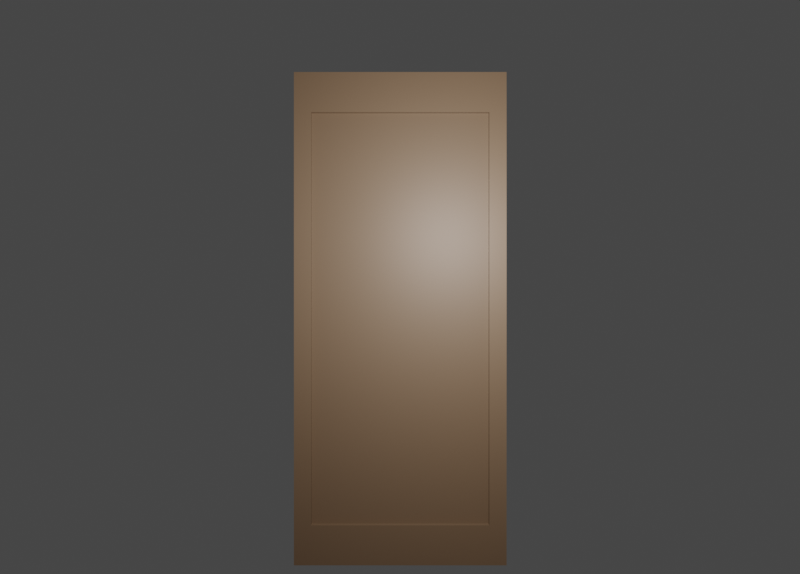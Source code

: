 # Source: door.blend  (saved by Blender 3.5.10; exported with 4.5.12 LTS)
import bpy
from mathutils import Matrix  # noqa: F401  (used for matrix-valued properties, if any)

bpy.ops.wm.read_factory_settings(use_empty=True)
scene = bpy.context.scene
scene.name = 'Scene'

# ---- collections
col_collection = bpy.data.collections.new('Collection'); scene.collection.children.link(col_collection)
col_door = bpy.data.collections.new('door'); scene.collection.children.link(col_door)

# ---- materials (node trees are filled in below, after node groups)
mat_door = bpy.data.materials.new('door')
mat_door.use_transparent_shadow = False

# ---- node groups
ng_frame = bpy.data.node_groups.new('Frame', 'GeometryNodeTree')
_s = ng_frame.interface.new_socket(name='Geometry', in_out='OUTPUT', socket_type='NodeSocketGeometry')
_s = ng_frame.interface.new_socket(name='Material', in_out='INPUT', socket_type='NodeSocketMaterial')
_s = ng_frame.interface.new_socket(name='Size', in_out='INPUT', socket_type='NodeSocketVector')
_s.subtype = 'TRANSLATION'
_s.default_value = (0.0, 4.0, 4.0)
_s.min_value = 0.0
ng_frame.is_modifier = True
_N = ng_frame.nodes; _L = ng_frame.links
n0 = _N.new('NodeGroupOutput'); n0.name = 'Group Output'; n0.location = (518, 0)
n1 = _N.new('NodeGroupInput'); n1.name = 'Group Input'; n1.location = (-528, 0)
n2 = _N.new('GeometryNodeMeshCube'); n2.name = 'Cube'; n2.location = (-328, 63)
n2.inputs[1].default_value = 1
n3 = _N.new('GeometryNodeMeshToCurve'); n3.name = 'Mesh to Curve.001'; n3.location = (-147, 49)
n4 = _N.new('GeometryNodeCurveToMesh'); n4.name = 'Curve to Mesh'; n4.location = (108, 60)
n4.inputs[3].default_value = True
n5 = _N.new('GeometryNodeCurvePrimitiveQuadrilateral'); n5.name = 'Quadrilateral'; n5.location = (-124, -63)
n5.inputs[0].default_value = 0.5
n5.inputs[1].default_value = 0.5
n5.inputs[2].default_value = 0.5
n5.inputs[3].default_value = 0.0
n5.inputs[4].default_value = 0.0
n5.inputs[7].default_value = (0.0, 0.0, 0.0)
n5.inputs[8].default_value = (0.0, 0.0, 0.0)
n5.inputs[9].default_value = (0.0, 0.0, 0.0)
n5.inputs[10].default_value = (0.0, 0.0, 0.0)
n6 = _N.new('GeometryNodeSetMaterial'); n6.name = 'Set Material'; n6.location = (328, 39)
n7 = _N.new('GeometryNodeInputNamedAttribute'); n7.name = 'Named Attribute'; n7.location = (83, 60)
n7.inputs[0].default_value = 'radius'
n8 = _N.new('GeometryNodeSwitch'); n8.name = 'Switch'; n8.location = (83, 60)
n8.input_type = 'FLOAT'
n8.inputs[1].default_value = 1.0
_L.new(n3.outputs[0], n4.inputs[0])
_L.new(n5.outputs[0], n4.inputs[1])
_L.new(n4.outputs[0], n6.inputs[0])
_L.new(n2.outputs[0], n3.inputs[0])
_L.new(n1.outputs[0], n6.inputs[2])
_L.new(n6.outputs[0], n0.inputs[0])
_L.new(n1.outputs[1], n2.inputs[0])
_L.new(n7.outputs[1], n8.inputs[0])
_L.new(n7.outputs[0], n8.inputs[2])
_L.new(n8.outputs[0], n4.inputs[2])
n0.is_active_output = True
ng_door = bpy.data.node_groups.new('door', 'GeometryNodeTree')
_s = ng_door.interface.new_socket(name='Geometry', in_out='OUTPUT', socket_type='NodeSocketGeometry')
_s = ng_door.interface.new_socket(name='Material', in_out='INPUT', socket_type='NodeSocketMaterial')
_s = ng_door.interface.new_socket(name='Size', in_out='INPUT', socket_type='NodeSocketVector')
_s.subtype = 'TRANSLATION'
_s.default_value = (0.2, 1.0, 1.0)
_s.min_value = 0.0
_s = ng_door.interface.new_socket(name='Translation', in_out='INPUT', socket_type='NodeSocketVector')
_s.subtype = 'TRANSLATION'
_s = ng_door.interface.new_socket(name='Rotation', in_out='INPUT', socket_type='NodeSocketVector')
_s.subtype = 'EULER'
_s = ng_door.interface.new_socket(name='Scale', in_out='INPUT', socket_type='NodeSocketVector')
ng_door.is_modifier = True
_N = ng_door.nodes; _L = ng_door.links
n0 = _N.new('NodeGroupOutput'); n0.name = 'Group Output'; n0.location = (909, 0)
n1 = _N.new('GeometryNodeMeshCube'); n1.name = 'Cube'; n1.location = (-471, 7)
n1.inputs[2].default_value = 1
n1.inputs[3].default_value = 1
n2 = _N.new('GeometryNodeMeshToCurve'); n2.name = 'Mesh to Curve'; n2.location = (-209, 0)
n3 = _N.new('GeometryNodeCurveToMesh'); n3.name = 'Curve to Mesh'; n3.location = (138, 10)
n3.inputs[3].default_value = True
n4 = _N.new('GeometryNodeSetMaterial'); n4.name = 'Set Material.001'; n4.location = (469, 33)
n5 = _N.new('GeometryNodeCurvePrimitiveQuadrilateral'); n5.name = 'Quadrilateral.001'; n5.location = (-221, -107)
n5.inputs[0].default_value = 3.7
n5.inputs[1].default_value = 3.7
n6 = _N.new('GeometryNodeTransform'); n6.name = 'Transform Geometry'; n6.location = (689, -23)
n7 = _N.new('NodeGroupInput'); n7.name = 'Group Input'; n7.location = (-671, 0)
n8 = _N.new('GeometryNodeInputNamedAttribute'); n8.name = 'Named Attribute'; n8.location = (113, 10)
n8.inputs[0].default_value = 'radius'
n9 = _N.new('GeometryNodeSwitch'); n9.name = 'Switch'; n9.location = (113, 10)
n9.input_type = 'FLOAT'
n9.inputs[1].default_value = 1.0
_L.new(n5.outputs[0], n3.inputs[1])
_L.new(n1.outputs[0], n2.inputs[0])
_L.new(n3.outputs[0], n4.inputs[0])
_L.new(n2.outputs[0], n3.inputs[0])
_L.new(n7.outputs[0], n4.inputs[2])
_L.new(n6.outputs[0], n0.inputs[0])
_L.new(n7.outputs[1], n1.inputs[0])
_L.new(n4.outputs[0], n6.inputs[0])
_L.new(n7.outputs[4], n6.inputs[3])
_L.new(n7.outputs[3], n6.inputs[2])
_L.new(n7.outputs[2], n6.inputs[1])
_L.new(n8.outputs[1], n9.inputs[0])
_L.new(n8.outputs[0], n9.inputs[2])
_L.new(n9.outputs[0], n3.inputs[2])
n0.is_active_output = True
ng_main = bpy.data.node_groups.new('main', 'GeometryNodeTree')
_s = ng_main.interface.new_socket(name='Geometry', in_out='OUTPUT', socket_type='NodeSocketGeometry')
_s = ng_main.interface.new_socket(name='Geometry', in_out='INPUT', socket_type='NodeSocketGeometry')
_s = ng_main.interface.new_socket(name='Translation', in_out='INPUT', socket_type='NodeSocketVector')
_s.subtype = 'TRANSLATION'
_s.default_value = (0.0, 0.0, 2.0)
_s = ng_main.interface.new_socket(name='Rotation', in_out='INPUT', socket_type='NodeSocketVector')
_s.subtype = 'EULER'
_s = ng_main.interface.new_socket(name='Scale', in_out='INPUT', socket_type='NodeSocketVector')
_s.subtype = 'XYZ'
_s.default_value = (1.0, 1.0, 1.0)
_s = ng_main.interface.new_socket(name='Door translation', in_out='INPUT', socket_type='NodeSocketVector')
_s.subtype = 'TRANSLATION'
_s = ng_main.interface.new_socket(name='Door rotation', in_out='INPUT', socket_type='NodeSocketVector')
_s.subtype = 'EULER'
_s = ng_main.interface.new_socket(name='Door  scale', in_out='INPUT', socket_type='NodeSocketVector')
_s.default_value = (1.0, 1.0, 1.0)
ng_main.is_modifier = True
_N = ng_main.nodes; _L = ng_main.links
n0 = _N.new('GeometryNodeJoinGeometry'); n0.name = 'Join Geometry'; n0.location = (761, -15)
n1 = _N.new('NodeGroupOutput'); n1.name = 'Group Output'; n1.location = (1398, -17)
n2 = _N.new('GeometryNodeSetShadeSmooth'); n2.name = 'Set Shade Smooth'; n2.location = (1031, -34)
n2.inputs[2].default_value = False
n3 = _N.new('GeometryNodeTransform'); n3.name = 'Transform Geometry'; n3.location = (1201, -10)
n4 = _N.new('GeometryNodeInputMaterial'); n4.name = 'Material'; n4.location = (-341, -178)
n4.material = mat_door
n5 = _N.new('GeometryNodeGroup'); n5.name = 'Group'; n5.location = (148, 2)
n5.node_tree = ng_frame
n5.inputs[1].default_value = (0.0, 4.0, 4.0)
n6 = _N.new('GeometryNodeGroup'); n6.name = 'Group.001'; n6.location = (154, -204)
n6.node_tree = ng_door
n6.inputs[1].default_value = (0.2, 1.0, 1.0)
n7 = _N.new('NodeGroupInput'); n7.name = 'Group Input'; n7.location = (-345, -34)
_L.new(n3.outputs[0], n1.inputs[0])
_L.new(n5.outputs[0], n0.inputs[0])
_L.new(n2.outputs[0], n3.inputs[0])
_L.new(n0.outputs[0], n2.inputs[0])
_L.new(n6.outputs[0], n0.inputs[0])
_L.new(n7.outputs[1], n3.inputs[1])
_L.new(n7.outputs[2], n3.inputs[2])
_L.new(n7.outputs[3], n3.inputs[3])
_L.new(n4.outputs[0], n5.inputs[0])
_L.new(n4.outputs[0], n6.inputs[0])
_L.new(n7.outputs[6], n6.inputs[4])
_L.new(n7.outputs[4], n6.inputs[2])
_L.new(n7.outputs[5], n6.inputs[3])
n1.is_active_output = True

# ---- material node trees
mat_door.use_nodes = True; mat_door.node_tree.nodes.clear()
_N = mat_door.node_tree.nodes; _L = mat_door.node_tree.links
n0 = _N.new('ShaderNodeBsdfPrincipled'); n0.name = 'Principled BSDF'; n0.location = (10, 300)
n0.distribution = 'GGX'
n0.subsurface_method = 'RANDOM_WALK_SKIN'
n0.inputs[0].default_value = (0.172, 0.1055, 0.0599, 1.0)
n0.inputs[3].default_value = 1.45
n0.inputs[27].default_value = (0.0, 0.0, 0.0, 1.0)
n0.inputs[28].default_value = 1.0
n1 = _N.new('ShaderNodeOutputMaterial'); n1.name = 'Material Output'; n1.location = (300, 300)
_L.new(n0.outputs[0], n1.inputs[0])
n1.is_active_output = True

# ---- world
world_world = bpy.data.worlds.new('World'); scene.world = world_world
world_world.use_nodes = True; world_world.node_tree.nodes.clear()
_N = world_world.node_tree.nodes; _L = world_world.node_tree.links
n0 = _N.new('ShaderNodeOutputWorld'); n0.name = 'World Output'; n0.location = (300, 300)
n1 = _N.new('ShaderNodeBackground'); n1.name = 'Background'; n1.location = (10, 300)
n1.inputs[0].default_value = (0.05088, 0.05088, 0.05088, 1.0)
_L.new(n1.outputs[0], n0.inputs[0])
n0.is_active_output = True
world_world.color = (0.05088, 0.05088, 0.05088)
world_world.use_sun_shadow = False
world_world.sun_shadow_jitter_overblur = 0.0

# ---- cameras
cam_camera = bpy.data.cameras.new('Camera')
cam_camera.clip_end = 100.0
cam_camera.ortho_scale = 7.314

# ---- lights
light_light = bpy.data.lights.new('Light', 'POINT')
light_light.transmission_factor = 0.0
light_light.energy = 1000.0
light_light.shadow_soft_size = 0.1
light_light.shadow_maximum_resolution = 0.006
light_light.use_absolute_resolution = True

# ---- meshes
me_cube_001 = bpy.data.meshes.new('Cube.001')
me_cube_001.from_pydata([(-1.0, -1.0, -1.0), (-1.0, -1.0, 1.0), (-1.0, 1.0, -1.0), (-1.0, 1.0, 1.0), (1.0, -1.0, -1.0), (1.0, -1.0, 1.0), (1.0, 1.0, -1.0), (1.0, 1.0, 1.0)], [], [(0, 1, 3, 2), (2, 3, 7, 6), (6, 7, 5, 4), (4, 5, 1, 0), (2, 6, 4, 0), (7, 3, 1, 5)])
_uv = me_cube_001.uv_layers.new(name='UVMap')
_uv.uv.foreach_set('vector', [0.375, 0.0, 0.625, 0.0, 0.625, 0.25, 0.375, 0.25, 0.375, 0.25, 0.625, 0.25, 0.625, 0.5, 0.375, 0.5, 0.375, 0.5, 0.625, 0.5, 0.625, 0.75, 0.375, 0.75, 0.375, 0.75, 0.625, 0.75, 0.625, 1.0, 0.375, 1.0, 0.125, 0.5, 0.375, 0.5, 0.375, 0.75, 0.125, 0.75, 0.625, 0.5, 0.875, 0.5, 0.875, 0.75, 0.625, 0.75])
me_cube_001.materials.append(mat_door)
me_cube_001.update()

# ---- objects
ob_light = bpy.data.objects.new('Light', light_light)
ob_camera = bpy.data.objects.new('Camera', cam_camera)
ob_cube = bpy.data.objects.new('Cube', me_cube_001)

# ---- transforms, parenting, visibility, modifiers, constraints
ob_light.location = (4.076, 1.005, 5.904)
ob_light.rotation_euler = (0.6503, 0.05522, 1.866)
ob_light.lock_rotations_4d = False
ob_light.empty_display_type = 'ARROWS'
ob_light.color = (0.0, 0.0, 0.0, 0.0)
ob_light.lineart.crease_threshold = 0.0
ob_camera.location = (19.86, 0.0, 4.875)
ob_camera.rotation_euler = (1.571, 0.0, 1.571)
ob_camera.lock_rotations_4d = False
ob_camera.empty_display_type = 'ARROWS'
ob_camera.color = (0.0, 0.0, 0.0, 0.0)
ob_camera.display_type = 'WIRE'
ob_camera.lineart.crease_threshold = 0.0
ob_cube.location = (0.0, 0.0, 0.0)
ob_cube.scale = (1.0, 0.8622, 2.0)
_m = ob_cube.modifiers.new('GeometryNodes', 'NODES')
_m.node_group = ng_main
_gi = [s.identifier for s in ng_main.interface.items_tree if s.item_type == 'SOCKET' and s.in_out == 'INPUT']
_m[_gi[1]] = (0.0, 0.0, 2.16)  # Translation

# ---- collection membership
col_collection.objects.link(ob_light)
col_collection.objects.link(ob_camera)
col_door.objects.link(ob_cube)

# ---- scene / render settings (as saved in the file)
scene.camera = ob_camera
scene.frame_start = 1; scene.frame_end = 12; scene.frame_set(12)
scene.render.engine = 'BLENDER_EEVEE_NEXT'
scene.render.resolution_x = 1010
scene.render.resolution_y = 725
scene.render.fps = 4
scene.render.film_transparent = True
scene.render.use_border = True
scene.render.border_min_x = 0.36
scene.render.border_max_x = 0.6425
scene.render.border_max_y = 0.8812
scene.render.use_crop_to_border = True
scene.cycles.sampling_pattern = 'TABULATED_SOBOL'
scene.eevee.taa_samples = 256
scene.eevee.taa_render_samples = 256
scene.view_settings.view_transform = 'Filmic'
bpy.context.view_layer.update()
